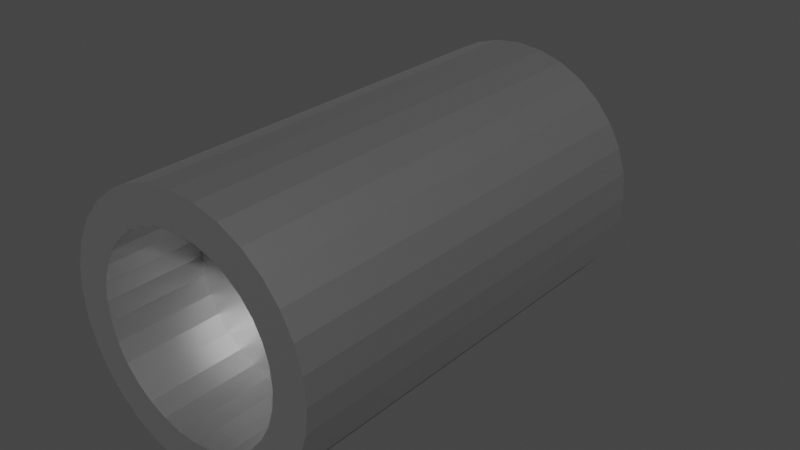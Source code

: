 # Source: engine.blend  (saved by Blender 2.93.20; exported with 4.5.12 LTS)
import bpy
from mathutils import Matrix  # noqa: F401  (used for matrix-valued properties, if any)

bpy.ops.wm.read_factory_settings(use_empty=True)
scene = bpy.context.scene
scene.name = 'Scene'

# ---- collections
col_collection = bpy.data.collections.new('Collection'); scene.collection.children.link(col_collection)

# ---- materials (node trees are filled in below, after node groups)
mat_material = bpy.data.materials.new('Material')
mat_material.use_transparent_shadow = False

# ---- material node trees
mat_material.use_nodes = True; mat_material.node_tree.nodes.clear()
_N = mat_material.node_tree.nodes; _L = mat_material.node_tree.links
n0 = _N.new('ShaderNodeBsdfPrincipled'); n0.name = 'Principled BSDF'; n0.location = (10, 300)
n0.distribution = 'GGX'
n0.subsurface_method = 'BURLEY'
n0.inputs[0].default_value = (0.4878, 0.4878, 0.4878, 1.0)
n0.inputs[1].default_value = 0.95
n0.inputs[3].default_value = 1.45
n0.inputs[14].default_value = (0.9975, 0.9975, 0.9975, 1.0)
n0.inputs[27].default_value = (0.0, 0.0, 0.0, 1.0)
n0.inputs[28].default_value = 1.0
n1 = _N.new('ShaderNodeOutputMaterial'); n1.name = 'Material Output'; n1.location = (300, 300)
_L.new(n0.outputs[0], n1.inputs[0])
n1.is_active_output = True

# ---- world
world_world = bpy.data.worlds.new('World'); scene.world = world_world
world_world.use_nodes = True; world_world.node_tree.nodes.clear()
_N = world_world.node_tree.nodes; _L = world_world.node_tree.links
n0 = _N.new('ShaderNodeOutputWorld'); n0.name = 'World Output'; n0.location = (300, 300)
n1 = _N.new('ShaderNodeBackground'); n1.name = 'Background'; n1.location = (10, 300)
n1.inputs[0].default_value = (0.05088, 0.05088, 0.05088, 1.0)
_L.new(n1.outputs[0], n0.inputs[0])
n0.is_active_output = True
world_world.color = (0.05088, 0.05088, 0.05088)
world_world.use_sun_shadow = False
world_world.sun_shadow_jitter_overblur = 0.0

# ---- meshes
me_cylinder = bpy.data.meshes.new('Cylinder')
me_cylinder.from_pydata([(0.0, 1.0, -1.0), (-3.344e-08, 0.7372, 1.0), (0.1951, 0.9808, -1.0), (0.1438, 0.7231, 1.0), (0.3827, 0.9239, -1.0), (0.2821, 0.6811, 1.0), (0.5556, 0.8315, -1.0), (0.4096, 0.613, 1.0), (0.7071, 0.7071, -1.0), (0.5213, 0.5213, 1.0), (0.8315, 0.5556, -1.0), (0.613, 0.4096, 1.0), (0.9239, 0.3827, -1.0), (0.6811, 0.2821, 1.0), (0.9808, 0.1951, -1.0), (0.7231, 0.1438, 1.0), (1.0, -4.371e-08, -1.0), (0.7372, -3.584e-08, 1.0), (0.9808, -0.1951, -1.0), (0.7231, -0.1438, 1.0), (0.9239, -0.3827, -1.0), (0.6811, -0.2821, 1.0), (0.8315, -0.5556, -1.0), (0.613, -0.4096, 1.0), (0.7071, -0.7071, -1.0), (0.5213, -0.5213, 1.0), (0.5556, -0.8315, -1.0), (0.4096, -0.613, 1.0), (0.3827, -0.9239, -1.0), (0.2821, -0.6811, 1.0), (0.1951, -0.9808, -1.0), (0.1438, -0.7231, 1.0), (-8.742e-08, -1.0, -1.0), (-7.168e-08, -0.7372, 1.0), (-0.1951, -0.9808, -1.0), (-0.1438, -0.7231, 1.0), (-0.3827, -0.9239, -1.0), (-0.2821, -0.6811, 1.0), (-0.5556, -0.8315, -1.0), (-0.4096, -0.613, 1.0), (-0.7071, -0.7071, -1.0), (-0.5213, -0.5213, 1.0), (-0.8315, -0.5556, -1.0), (-0.613, -0.4096, 1.0), (-0.9239, -0.3827, -1.0), (-0.6811, -0.2821, 1.0), (-0.9808, -0.1951, -1.0), (-0.7231, -0.1438, 1.0), (-1.0, 1.192e-08, -1.0), (-0.7372, 1.192e-08, 1.0), (-0.9808, 0.1951, -1.0), (-0.7231, 0.1438, 1.0), (-0.9239, 0.3827, -1.0), (-0.6811, 0.2821, 1.0), (-0.8315, 0.5556, -1.0), (-0.613, 0.4096, 1.0), (-0.7071, 0.7071, -1.0), (-0.5213, 0.5213, 1.0), (-0.5556, 0.8315, -1.0), (-0.4096, 0.613, 1.0), (-0.3827, 0.9239, -1.0), (-0.2821, 0.6811, 1.0), (-0.1951, 0.9808, -1.0), (-0.1438, 0.7231, 1.0), (0.1951, 0.9808, 1.0), (0.0, 1.0, 1.0), (0.3827, 0.9239, 1.0), (0.5556, 0.8315, 1.0), (0.7071, 0.7071, 1.0), (0.8315, 0.5556, 1.0), (0.9239, 0.3827, 1.0), (0.9808, 0.1951, 1.0), (1.0, -4.371e-08, 1.0), (0.9808, -0.1951, 1.0), (0.9239, -0.3827, 1.0), (0.8315, -0.5556, 1.0), (0.7071, -0.7071, 1.0), (0.5556, -0.8315, 1.0), (0.3827, -0.9239, 1.0), (0.1951, -0.9808, 1.0), (-8.742e-08, -1.0, 1.0), (-0.1951, -0.9808, 1.0), (-0.3827, -0.9239, 1.0), (-0.5556, -0.8315, 1.0), (-0.7071, -0.7071, 1.0), (-0.8315, -0.5556, 1.0), (-0.9239, -0.3827, 1.0), (-0.9808, -0.1951, 1.0), (-1.0, 1.192e-08, 1.0), (-0.9808, 0.1951, 1.0), (-0.9239, 0.3827, 1.0), (-0.8315, 0.5556, 1.0), (-0.7071, 0.7071, 1.0), (-0.5556, 0.8315, 1.0), (-0.3827, 0.9239, 1.0), (-0.1951, 0.9808, 1.0), (0.1438, 0.7231, 0.546), (-3.101e-07, 0.7372, 0.546), (0.2821, 0.6811, 0.546), (0.4096, 0.613, 0.546), (0.5213, 0.5213, 0.546), (0.613, 0.4096, 0.546), (0.6811, 0.2821, 0.546), (0.7231, 0.1438, 0.546), (0.7372, -3.584e-08, 0.546), (0.7231, -0.1438, 0.546), (0.6811, -0.2821, 0.546), (0.613, -0.4096, 0.546), (0.5213, -0.5213, 0.546), (0.4096, -0.613, 0.546), (0.2821, -0.6811, 0.546), (0.1438, -0.7231, 0.546), (-3.483e-07, -0.7372, 0.546), (-0.1438, -0.7231, 0.546), (-0.2821, -0.6811, 0.546), (-0.4096, -0.613, 0.546), (-0.5213, -0.5213, 0.546), (-0.613, -0.4096, 0.546), (-0.6811, -0.2821, 0.546), (-0.7231, -0.1438, 0.546), (-0.7372, 1.192e-08, 0.546), (-0.7231, 0.1438, 0.546), (-0.6811, 0.2821, 0.546), (-0.613, 0.4096, 0.546), (-0.5213, 0.5213, 0.546), (-0.4096, 0.613, 0.546), (-0.2821, 0.6811, 0.546), (-0.1438, 0.7231, 0.546), (9.455e-08, 0.0, -1.339), (8.941e-08, 0.0, -1.339), (8.941e-08, 0.0, -1.339), (1.192e-07, 0.0, -1.339), (1.192e-07, 0.0, -1.339), (1.192e-07, 0.0, -1.339), (1.192e-07, 0.0, -1.339), (1.192e-07, -1.49e-08, -1.339), (1.192e-07, -1.362e-08, -1.339), (1.192e-07, -1.49e-08, -1.339), (1.192e-07, 0.0, -1.339), (1.192e-07, 0.0, -1.339), (1.192e-07, 0.0, -1.339), (1.192e-07, 0.0, -1.339), (8.941e-08, 0.0, -1.339), (8.941e-08, 0.0, -1.339), (9.455e-08, 0.0, -1.339), (8.941e-08, 0.0, -1.339), (8.941e-08, 0.0, -1.339), (1.192e-07, 0.0, -1.339), (1.192e-07, 0.0, -1.339), (1.192e-07, 0.0, -1.339), (1.192e-07, 0.0, -1.339), (1.192e-07, -1.49e-08, -1.339), (5.96e-08, -1.362e-08, -1.339), (1.192e-07, -1.49e-08, -1.339), (1.192e-07, 0.0, -1.339), (1.192e-07, 0.0, -1.339), (1.192e-07, 0.0, -1.339), (1.192e-07, 0.0, -1.339), (8.941e-08, 0.0, -1.339), (8.941e-08, 0.0, -1.339)], [], [(0, 65, 64, 2), (2, 64, 66, 4), (4, 66, 67, 6), (6, 67, 68, 8), (8, 68, 69, 10), (10, 69, 70, 12), (12, 70, 71, 14), (14, 71, 72, 16), (16, 72, 73, 18), (18, 73, 74, 20), (20, 74, 75, 22), (22, 75, 76, 24), (24, 76, 77, 26), (26, 77, 78, 28), (28, 78, 79, 30), (30, 79, 80, 32), (32, 80, 81, 34), (34, 81, 82, 36), (36, 82, 83, 38), (38, 83, 84, 40), (40, 84, 85, 42), (42, 85, 86, 44), (44, 86, 87, 46), (46, 87, 88, 48), (48, 88, 89, 50), (50, 89, 90, 52), (52, 90, 91, 54), (54, 91, 92, 56), (56, 92, 93, 58), (58, 93, 94, 60), (55, 53, 122, 123), (60, 94, 95, 62), (62, 95, 65, 0), (58, 60, 158, 157), (1, 3, 64, 65), (3, 5, 66, 64), (5, 7, 67, 66), (7, 9, 68, 67), (9, 11, 69, 68), (11, 13, 70, 69), (13, 15, 71, 70), (15, 17, 72, 71), (17, 19, 73, 72), (19, 21, 74, 73), (21, 23, 75, 74), (23, 25, 76, 75), (25, 27, 77, 76), (27, 29, 78, 77), (29, 31, 79, 78), (31, 33, 80, 79), (33, 35, 81, 80), (35, 37, 82, 81), (37, 39, 83, 82), (39, 41, 84, 83), (41, 43, 85, 84), (43, 45, 86, 85), (45, 47, 87, 86), (47, 49, 88, 87), (49, 51, 89, 88), (51, 53, 90, 89), (53, 55, 91, 90), (55, 57, 92, 91), (57, 59, 93, 92), (59, 61, 94, 93), (61, 63, 95, 94), (63, 1, 65, 95), (96, 97, 127, 126, 125, 124, 123, 122, 121, 120, 119, 118, 117, 116, 115, 114, 113, 112, 111, 110, 109, 108, 107, 106, 105, 104, 103, 102, 101, 100, 99, 98), (29, 27, 109, 110), (3, 1, 97, 96), (57, 55, 123, 124), (31, 29, 110, 111), (5, 3, 96, 98), (59, 57, 124, 125), (33, 31, 111, 112), (7, 5, 98, 99), (61, 59, 125, 126), (35, 33, 112, 113), (9, 7, 99, 100), (63, 61, 126, 127), (37, 35, 113, 114), (11, 9, 100, 101), (1, 63, 127, 97), (39, 37, 114, 115), (13, 11, 101, 102), (41, 39, 115, 116), (15, 13, 102, 103), (43, 41, 116, 117), (17, 15, 103, 104), (45, 43, 117, 118), (19, 17, 104, 105), (47, 45, 118, 119), (21, 19, 105, 106), (49, 47, 119, 120), (23, 21, 106, 107), (51, 49, 120, 121), (25, 23, 107, 108), (53, 51, 121, 122), (27, 25, 108, 109), (128, 129, 130, 131, 132, 133, 134, 135, 136, 137, 138, 139, 140, 141, 142, 143, 144, 145, 146, 147, 148, 149, 150, 151, 152, 153, 154, 155, 156, 157, 158, 159), (14, 16, 136, 135), (32, 34, 145, 144), (50, 52, 154, 153), (6, 8, 132, 131), (24, 26, 141, 140), (42, 44, 150, 149), (60, 62, 159, 158), (16, 18, 137, 136), (34, 36, 146, 145), (52, 54, 155, 154), (8, 10, 133, 132), (26, 28, 142, 141), (44, 46, 151, 150), (0, 2, 129, 128), (62, 0, 128, 159), (18, 20, 138, 137), (36, 38, 147, 146), (54, 56, 156, 155), (10, 12, 134, 133), (28, 30, 143, 142), (46, 48, 152, 151), (2, 4, 130, 129), (20, 22, 139, 138), (38, 40, 148, 147), (56, 58, 157, 156), (12, 14, 135, 134), (30, 32, 144, 143), (48, 50, 153, 152), (4, 6, 131, 130), (22, 24, 140, 139), (40, 42, 149, 148)])
_uv = me_cylinder.uv_layers.new(name='UVMap')
_uv.uv.foreach_set('vector', [1.0, 0.5, 1.0, 1.0, 0.9688, 1.0, 0.9688, 0.5, 0.9688, 0.5, 0.9688, 1.0, 0.9375, 1.0, 0.9375, 0.5, 0.9375, 0.5, 0.9375, 1.0, 0.9062, 1.0, 0.9062, 0.5, 0.9062, 0.5, 0.9062, 1.0, 0.875, 1.0, 0.875, 0.5, 0.875, 0.5, 0.875, 1.0, 0.8438, 1.0, 0.8438, 0.5, 0.8438, 0.5, 0.8438, 1.0, 0.8125, 1.0, 0.8125, 0.5, 0.8125, 0.5, 0.8125, 1.0, 0.7812, 1.0, 0.7812, 0.5, 0.7812, 0.5, 0.7812, 1.0, 0.75, 1.0, 0.75, 0.5, 0.75, 0.5, 0.75, 1.0, 0.7188, 1.0, 0.7188, 0.5, 0.7188, 0.5, 0.7188, 1.0, 0.6875, 1.0, 0.6875, 0.5, 0.6875, 0.5, 0.6875, 1.0, 0.6562, 1.0, 0.6562, 0.5, 0.6562, 0.5, 0.6562, 1.0, 0.625, 1.0, 0.625, 0.5, 0.625, 0.5, 0.625, 1.0, 0.5938, 1.0, 0.5938, 0.5, 0.5938, 0.5, 0.5938, 1.0, 0.5625, 1.0, 0.5625, 0.5, 0.5625, 0.5, 0.5625, 1.0, 0.5312, 1.0, 0.5312, 0.5, 0.5312, 0.5, 0.5312, 1.0, 0.5, 1.0, 0.5, 0.5, 0.5, 0.5, 0.5, 1.0, 0.4688, 1.0, 0.4688, 0.5, 0.4688, 0.5, 0.4688, 1.0, 0.4375, 1.0, 0.4375, 0.5, 0.4375, 0.5, 0.4375, 1.0, 0.4062, 1.0, 0.4062, 0.5, 0.4062, 0.5, 0.4062, 1.0, 0.375, 1.0, 0.375, 0.5, 0.375, 0.5, 0.375, 1.0, 0.3438, 1.0, 0.3438, 0.5, 0.3438, 0.5, 0.3438, 1.0, 0.3125, 1.0, 0.3125, 0.5, 0.3125, 0.5, 0.3125, 1.0, 0.2812, 1.0, 0.2812, 0.5, 0.2812, 0.5, 0.2812, 1.0, 0.25, 1.0, 0.25, 0.5, 0.25, 0.5, 0.25, 1.0, 0.2188, 1.0, 0.2188, 0.5, 0.2188, 0.5, 0.2188, 1.0, 0.1875, 1.0, 0.1875, 0.5, 0.1875, 0.5, 0.1875, 1.0, 0.1562, 1.0, 0.1562, 0.5, 0.1562, 0.5, 0.1562, 1.0, 0.125, 1.0, 0.125, 0.5, 0.125, 0.5, 0.125, 1.0, 0.09375, 1.0, 0.09375, 0.5, 0.09375, 0.5, 0.09375, 1.0, 0.0625, 1.0, 0.0625, 0.5, 0.1029, 0.3483, 0.08653, 0.3177, 0.08653, 0.3177, 0.1029, 0.3483, 0.0625, 0.5, 0.0625, 1.0, 0.03125, 1.0, 0.03125, 0.5, 0.03125, 0.5, 0.03125, 1.0, 0.0, 1.0, 0.0, 0.5, 0.09375, 0.5, 0.0625, 0.5, 0.0625, 0.5, 0.09375, 0.5, 0.25, 0.4269, 0.2845, 0.4235, 0.2968, 0.4854, 0.25, 0.49, 0.2845, 0.4235, 0.3177, 0.4135, 0.3418, 0.4717, 0.2968, 0.4854, 0.3177, 0.4135, 0.3483, 0.3971, 0.3833, 0.4496, 0.3418, 0.4717, 0.3483, 0.3971, 0.3751, 0.3751, 0.4197, 0.4197, 0.3833, 0.4496, 0.3751, 0.3751, 0.3971, 0.3483, 0.4496, 0.3833, 0.4197, 0.4197, 0.3971, 0.3483, 0.4135, 0.3177, 0.4717, 0.3418, 0.4496, 0.3833, 0.4135, 0.3177, 0.4235, 0.2845, 0.4854, 0.2968, 0.4717, 0.3418, 0.4235, 0.2845, 0.4269, 0.25, 0.49, 0.25, 0.4854, 0.2968, 0.4269, 0.25, 0.4235, 0.2155, 0.4854, 0.2032, 0.49, 0.25, 0.4235, 0.2155, 0.4135, 0.1823, 0.4717, 0.1582, 0.4854, 0.2032, 0.4135, 0.1823, 0.3971, 0.1517, 0.4496, 0.1167, 0.4717, 0.1582, 0.3971, 0.1517, 0.3751, 0.1249, 0.4197, 0.08029, 0.4496, 0.1167, 0.3751, 0.1249, 0.3483, 0.1029, 0.3833, 0.05045, 0.4197, 0.08029, 0.3483, 0.1029, 0.3177, 0.08653, 0.3418, 0.02827, 0.3833, 0.05045, 0.3177, 0.08653, 0.2845, 0.07646, 0.2968, 0.01461, 0.3418, 0.02827, 0.2845, 0.07646, 0.25, 0.07306, 0.25, 0.01, 0.2968, 0.01461, 0.25, 0.07306, 0.2155, 0.07646, 0.2032, 0.01461, 0.25, 0.01, 0.2155, 0.07646, 0.1823, 0.08653, 0.1582, 0.02827, 0.2032, 0.01461, 0.1823, 0.08653, 0.1517, 0.1029, 0.1167, 0.05045, 0.1582, 0.02827, 0.1517, 0.1029, 0.1249, 0.1249, 0.08029, 0.08029, 0.1167, 0.05045, 0.1249, 0.1249, 0.1029, 0.1517, 0.05045, 0.1167, 0.08029, 0.08029, 0.1029, 0.1517, 0.08653, 0.1823, 0.02827, 0.1582, 0.05045, 0.1167, 0.08653, 0.1823, 0.07646, 0.2155, 0.01461, 0.2032, 0.02827, 0.1582, 0.07646, 0.2155, 0.07306, 0.25, 0.01, 0.25, 0.01461, 0.2032, 0.07306, 0.25, 0.07646, 0.2845, 0.01461, 0.2968, 0.01, 0.25, 0.07646, 0.2845, 0.08653, 0.3177, 0.02827, 0.3418, 0.01461, 0.2968, 0.08653, 0.3177, 0.1029, 0.3483, 0.05045, 0.3833, 0.02827, 0.3418, 0.1029, 0.3483, 0.1249, 0.3751, 0.08029, 0.4197, 0.05045, 0.3833, 0.1249, 0.3751, 0.1517, 0.3971, 0.1167, 0.4496, 0.08029, 0.4197, 0.1517, 0.3971, 0.1823, 0.4135, 0.1582, 0.4717, 0.1167, 0.4496, 0.1823, 0.4135, 0.2155, 0.4235, 0.2032, 0.4854, 0.1582, 0.4717, 0.2155, 0.4235, 0.25, 0.4269, 0.25, 0.49, 0.2032, 0.4854, 0.2845, 0.4235, 0.25, 0.4269, 0.2155, 0.4235, 0.1823, 0.4135, 0.1517, 0.3971, 0.1249, 0.3751, 0.1029, 0.3483, 0.08653, 0.3177, 0.07646, 0.2845, 0.07306, 0.25, 0.07646, 0.2155, 0.08653, 0.1823, 0.1029, 0.1517, 0.1249, 0.1249, 0.1517, 0.1029, 0.1823, 0.08653, 0.2155, 0.07646, 0.25, 0.07306, 0.2845, 0.07646, 0.3177, 0.08653, 0.3483, 0.1029, 0.3751, 0.1249, 0.3971, 0.1517, 0.4135, 0.1823, 0.4235, 0.2155, 0.4269, 0.25, 0.4235, 0.2845, 0.4135, 0.3177, 0.3971, 0.3483, 0.3751, 0.3751, 0.3483, 0.3971, 0.3177, 0.4135, 0.3177, 0.08653, 0.3483, 0.1029, 0.3483, 0.1029, 0.3177, 0.08653, 0.2845, 0.4235, 0.25, 0.4269, 0.25, 0.4269, 0.2845, 0.4235, 0.1249, 0.3751, 0.1029, 0.3483, 0.1029, 0.3483, 0.1249, 0.3751, 0.2845, 0.07646, 0.3177, 0.08653, 0.3177, 0.08653, 0.2845, 0.07646, 0.3177, 0.4135, 0.2845, 0.4235, 0.2845, 0.4235, 0.3177, 0.4135, 0.1517, 0.3971, 0.1249, 0.3751, 0.1249, 0.3751, 0.1517, 0.3971, 0.25, 0.07306, 0.2845, 0.07646, 0.2845, 0.07646, 0.25, 0.07306, 0.3483, 0.3971, 0.3177, 0.4135, 0.3177, 0.4135, 0.3483, 0.3971, 0.1823, 0.4135, 0.1517, 0.3971, 0.1517, 0.3971, 0.1823, 0.4135, 0.2155, 0.07646, 0.25, 0.07306, 0.25, 0.07306, 0.2155, 0.07646, 0.3751, 0.3751, 0.3483, 0.3971, 0.3483, 0.3971, 0.3751, 0.3751, 0.2155, 0.4235, 0.1823, 0.4135, 0.1823, 0.4135, 0.2155, 0.4235, 0.1823, 0.08653, 0.2155, 0.07646, 0.2155, 0.07646, 0.1823, 0.08653, 0.3971, 0.3483, 0.3751, 0.3751, 0.3751, 0.3751, 0.3971, 0.3483, 0.25, 0.4269, 0.2155, 0.4235, 0.2155, 0.4235, 0.25, 0.4269, 0.1517, 0.1029, 0.1823, 0.08653, 0.1823, 0.08653, 0.1517, 0.1029, 0.4135, 0.3177, 0.3971, 0.3483, 0.3971, 0.3483, 0.4135, 0.3177, 0.1249, 0.1249, 0.1517, 0.1029, 0.1517, 0.1029, 0.1249, 0.1249, 0.4235, 0.2845, 0.4135, 0.3177, 0.4135, 0.3177, 0.4235, 0.2845, 0.1029, 0.1517, 0.1249, 0.1249, 0.1249, 0.1249, 0.1029, 0.1517, 0.4269, 0.25, 0.4235, 0.2845, 0.4235, 0.2845, 0.4269, 0.25, 0.08653, 0.1823, 0.1029, 0.1517, 0.1029, 0.1517, 0.08653, 0.1823, 0.4235, 0.2155, 0.4269, 0.25, 0.4269, 0.25, 0.4235, 0.2155, 0.07646, 0.2155, 0.08653, 0.1823, 0.08653, 0.1823, 0.07646, 0.2155, 0.4135, 0.1823, 0.4235, 0.2155, 0.4235, 0.2155, 0.4135, 0.1823, 0.07306, 0.25, 0.07646, 0.2155, 0.07646, 0.2155, 0.07306, 0.25, 0.3971, 0.1517, 0.4135, 0.1823, 0.4135, 0.1823, 0.3971, 0.1517, 0.07646, 0.2845, 0.07306, 0.25, 0.07306, 0.25, 0.07646, 0.2845, 0.3751, 0.1249, 0.3971, 0.1517, 0.3971, 0.1517, 0.3751, 0.1249, 0.08653, 0.3177, 0.07646, 0.2845, 0.07646, 0.2845, 0.08653, 0.3177, 0.3483, 0.1029, 0.3751, 0.1249, 0.3751, 0.1249, 0.3483, 0.1029, 0.75, 0.49, 0.7968, 0.4854, 0.8418, 0.4717, 0.8833, 0.4496, 0.9197, 0.4197, 0.9496, 0.3833, 0.9717, 0.3418, 0.9854, 0.2968, 0.99, 0.25, 0.9854, 0.2032, 0.9717, 0.1582, 0.9496, 0.1167, 0.9197, 0.08029, 0.8833, 0.05045, 0.8418, 0.02827, 0.7968, 0.01461, 0.75, 0.01, 0.7032, 0.01461, 0.6582, 0.02827, 0.6167, 0.05045, 0.5803, 0.08029, 0.5504, 0.1167, 0.5283, 0.1582, 0.5146, 0.2032, 0.51, 0.25, 0.5146, 0.2968, 0.5283, 0.3418, 0.5504, 0.3833, 0.5803, 0.4197, 0.6167, 0.4496, 0.6582, 0.4717, 0.7032, 0.4854, 0.7812, 0.5, 0.75, 0.5, 0.75, 0.5, 0.7812, 0.5, 0.5, 0.5, 0.4688, 0.5, 0.4688, 0.5, 0.5, 0.5, 0.2188, 0.5, 0.1875, 0.5, 0.1875, 0.5, 0.2188, 0.5, 0.9062, 0.5, 0.875, 0.5, 0.875, 0.5, 0.9062, 0.5, 0.625, 0.5, 0.5938, 0.5, 0.5938, 0.5, 0.625, 0.5, 0.3438, 0.5, 0.3125, 0.5, 0.3125, 0.5, 0.3438, 0.5, 0.0625, 0.5, 0.03125, 0.5, 0.03125, 0.5, 0.0625, 0.5, 0.75, 0.5, 0.7188, 0.5, 0.7188, 0.5, 0.75, 0.5, 0.4688, 0.5, 0.4375, 0.5, 0.4375, 0.5, 0.4688, 0.5, 0.1875, 0.5, 0.1562, 0.5, 0.1562, 0.5, 0.1875, 0.5, 0.875, 0.5, 0.8438, 0.5, 0.8438, 0.5, 0.875, 0.5, 0.5938, 0.5, 0.5625, 0.5, 0.5625, 0.5, 0.5938, 0.5, 0.3125, 0.5, 0.2812, 0.5, 0.2812, 0.5, 0.3125, 0.5, 1.0, 0.5, 0.9688, 0.5, 0.9688, 0.5, 1.0, 0.5, 0.03125, 0.5, 0.0, 0.5, 0.0, 0.5, 0.03125, 0.5, 0.7188, 0.5, 0.6875, 0.5, 0.6875, 0.5, 0.7188, 0.5, 0.4375, 0.5, 0.4062, 0.5, 0.4062, 0.5, 0.4375, 0.5, 0.1562, 0.5, 0.125, 0.5, 0.125, 0.5, 0.1562, 0.5, 0.8438, 0.5, 0.8125, 0.5, 0.8125, 0.5, 0.8438, 0.5, 0.5625, 0.5, 0.5312, 0.5, 0.5312, 0.5, 0.5625, 0.5, 0.2812, 0.5, 0.25, 0.5, 0.25, 0.5, 0.2812, 0.5, 0.9688, 0.5, 0.9375, 0.5, 0.9375, 0.5, 0.9688, 0.5, 0.6875, 0.5, 0.6562, 0.5, 0.6562, 0.5, 0.6875, 0.5, 0.4062, 0.5, 0.375, 0.5, 0.375, 0.5, 0.4062, 0.5, 0.125, 0.5, 0.09375, 0.5, 0.09375, 0.5, 0.125, 0.5, 0.8125, 0.5, 0.7812, 0.5, 0.7812, 0.5, 0.8125, 0.5, 0.5312, 0.5, 0.5, 0.5, 0.5, 0.5, 0.5312, 0.5, 0.25, 0.5, 0.2188, 0.5, 0.2188, 0.5, 0.25, 0.5, 0.9375, 0.5, 0.9062, 0.5, 0.9062, 0.5, 0.9375, 0.5, 0.6562, 0.5, 0.625, 0.5, 0.625, 0.5, 0.6562, 0.5, 0.375, 0.5, 0.3438, 0.5, 0.3438, 0.5, 0.375, 0.5])
me_cylinder.materials.append(mat_material)
me_cylinder.use_remesh_fix_poles = True
me_cylinder.use_remesh_preserve_attributes = False
me_cylinder.update()

# ---- objects
ob_cylinder = bpy.data.objects.new('Cylinder', me_cylinder)

# ---- transforms, parenting, visibility, modifiers, constraints
ob_cylinder.location = (0.0, 0.0, 0.0)
ob_cylinder.rotation_euler = (1.571, -0.0, 0.0)
ob_cylinder.scale = (0.3093, 0.3093, 0.5242)

# ---- collection membership
col_collection.objects.link(ob_cylinder)

# ---- scene / render settings (as saved in the file)
scene.frame_start = 1; scene.frame_end = 250; scene.frame_set(1)
scene.render.engine = 'BLENDER_EEVEE_NEXT'
scene.cycles.use_denoising = False
scene.cycles.samples = 128
scene.cycles.sampling_pattern = 'TABULATED_SOBOL'
scene.cycles.use_adaptive_sampling = False
scene.cycles.use_light_tree = False
scene.view_settings.view_transform = 'Filmic'
bpy.context.view_layer.update()

# ---- added for rendering (the .blend has no active camera and no usable light): camera, sun
cam_auto = bpy.data.cameras.new('AutoCamera')
cam_auto.lens = 50.0
cam_auto.sensor_width = 36.0
cam_auto.clip_end = 1000.0
ob_auto_camera = bpy.data.objects.new('AutoCamera', cam_auto)
scene.collection.objects.link(ob_auto_camera)
ob_auto_camera.location = (1.39347, -1.5834, 1.11477)
ob_auto_camera.rotation_euler = (1.09748, -7.21219e-08, 0.694738)
scene.camera = ob_auto_camera
light_auto_sun = bpy.data.lights.new('AutoSun', 'SUN')
light_auto_sun.energy = 3.0
light_auto_sun.angle = 0.0523599
ob_auto_sun = bpy.data.objects.new('AutoSun', light_auto_sun)
scene.collection.objects.link(ob_auto_sun)
ob_auto_sun.rotation_euler = (0.872665, 0.174533, 0.523599)
bpy.context.view_layer.update()
